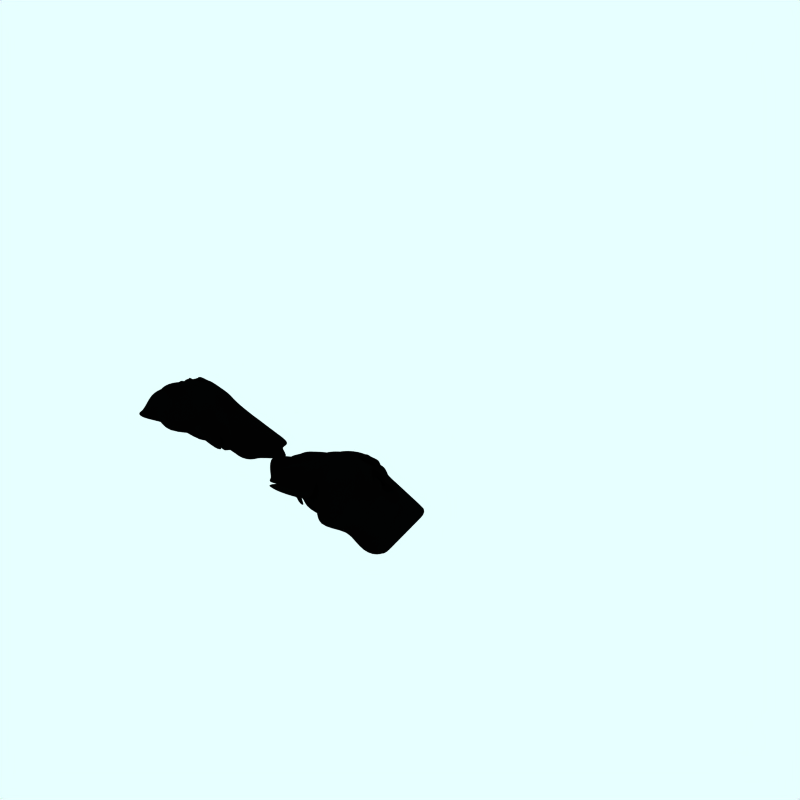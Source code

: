 # Source: coal-pile.blend  (saved by Blender 2.49.2; exported with 4.5.12 LTS)
import bpy
from mathutils import Matrix  # noqa: F401  (used for matrix-valued properties, if any)

bpy.ops.wm.read_factory_settings(use_empty=True)
scene = bpy.context.scene
scene.name = 'Scene'

# ---- collections
col_collection_1 = bpy.data.collections.new('Collection 1'); scene.collection.children.link(col_collection_1)

# ---- materials (node trees are filled in below, after node groups)
mat_material = bpy.data.materials.new('Material')
mat_material.alpha_threshold = 0.0
mat_material.diffuse_color = (0.01, 0.01, 0.01, 1.0)
mat_material.specular_color = (0.1747, 0.1747, 0.1747)
mat_material.roughness = 0.5
mat_material.line_color = (0.0, 0.0, 0.0, 1.0)
mat_frame = bpy.data.materials.new('Frame')
mat_frame.alpha_threshold = 0.0
mat_frame.preview_render_type = 'CUBE'
mat_frame.diffuse_color = (0.8111, 0.8031, 0.8031, 1.0)
mat_frame.specular_color = (1.0, 0.9999, 0.9999)
mat_frame.roughness = 0.5
mat_frame.line_color = (0.0, 0.0, 0.0, 1.0)
mat_interior = bpy.data.materials.new('Interior')
mat_interior.alpha_threshold = 0.0
mat_interior.preview_render_type = 'CUBE'
mat_interior.diffuse_color = (0.0001, 9.999e-05, 9.999e-05, 1.0)
mat_interior.specular_color = (1.0, 0.9999, 0.9999)
mat_interior.roughness = 0.5
mat_interior.line_color = (0.0, 0.0, 0.0, 1.0)
mat_brick = bpy.data.materials.new('Brick')
mat_brick.alpha_threshold = 0.0
mat_brick.preview_render_type = 'FLAT'
mat_brick.diffuse_color = (0.8343, 0.1807, 0.1807, 1.0)
mat_brick.specular_color = (1.0, 0.9999, 0.9999)
mat_brick.roughness = 0.5
mat_brick.line_color = (0.0, 0.0, 0.0, 1.0)

# ---- material node trees

# ---- world
world_world = bpy.data.worlds.new('World'); scene.world = world_world
world_world.color = (0.9059, 1.0, 1.0)
world_world.use_sun_shadow = False
world_world.sun_shadow_jitter_overblur = 0.0
world_world.cycles.sampling_method = 'MANUAL'
world_world.cycles.sample_map_resolution = 256

# ---- meshes
me_cube_004 = bpy.data.meshes.new('Cube.004')
me_cube_004.from_pydata([(1.912, 2.743, 1.711), (2.937, -0.696, -2.807), (-2.1, 0.585, -2.062), (-1.073, 3.552, 0.9439), (0.1201, 2.082, 4.229), (1.986, -1.084, 5.273), (-3.087, 0.4542, 4.626), (-0.6873, 2.139, 4.103), (-3.349, -0.1058, 4.344), (1.951, -1.263, 5.252), (-2.136, 0.4057, -2.083), (2.901, -0.8753, -2.828), (-2.628, 0.5906, -2.161), (-3.841, 0.07905, 4.266), (-5.415, 0.1398, 3.973), (-3.805, 0.2583, 4.286), (-4.202, 0.6514, -2.453), (-2.592, 0.7699, -2.14), (1.929, -0.4398, -2.658), (0.9218, -0.1836, -2.509), (-0.2571, 0.6151, -5.19), (-1.093, 0.3288, -2.211), (1.708, 2.379, 0.7195), (1.798, 2.075, 0.421), (2.726, 1.079, -1.139), (2.874, 0.1185, -1.875), (-0.1299, 2.49, 1.26), (1.014, 3.153, 1.528), (0.749, 3.31, 0.2101), (-0.3089, 3.366, 1.582), (-1.821, 1.289, -1.393), (-1.542, 1.992, -0.7251), (-1.262, 2.696, -0.05679), (-0.9832, 3.399, 0.6115), (0.6647, 1.606, 3.638), (0.9951, 0.9332, 4.047), (1.326, 0.2608, 4.455), (1.656, -0.4116, 4.864), (0.9264, -0.8525, 5.091), (-0.1335, -0.621, 4.91), (-1.194, -0.3895, 4.728), (-2.254, -0.1581, 4.546), (-2.687, 0.7721, 4.085), (-1.803, 1.257, 3.763), (-1.214, 1.742, 3.607), (-1.085, 2.692, 2.833), (0.2312, 2.536, 3.177), (0.128, 2.794, 3.125), (0.02493, 3.051, 3.073), (-0.07818, 3.309, 3.021), (2.747, -0.7736, -1.191), (2.557, -0.8512, 0.4251), (2.366, -0.9288, 2.041), (2.176, -1.006, 3.657), (0.006018, 1.516, 1.951), (1.677, 2.288, 1.46), (1.21, 1.86, 2.156), (0.953, 2.253, 3.316), (-0.8132, 3.679, 1.709), (-0.5074, 3.5, 2.311), (-0.7796, 3.32, 2.34), (-0.7681, 2.814, 3.11), (-2.107, 0.5491, -2.066), (-2.115, 0.5133, -2.07), (-2.122, 0.4774, -2.074), (-2.129, 0.4416, -2.078), (-3.106, -0.003521, 3.058), (-2.864, 0.0988, 1.773), (-2.621, 0.2011, 0.4878), (-2.379, 0.3034, -0.7974), (-3.321, 0.03756, 4.36), (-3.328, 0.001711, 4.356), (-3.335, -0.03414, 4.352), (-3.342, -0.06999, 4.348), (1.979, -1.12, 5.269), (1.972, -1.156, 5.265), (1.965, -1.192, 5.26), (1.958, -1.227, 5.256), (2.141, -1.186, 3.636), (2.331, -1.108, 2.02), (2.521, -1.03, 0.4041), (2.711, -0.9529, -1.212), (2.929, -0.7319, -2.811), (2.922, -0.7677, -2.815), (2.915, -0.8036, -2.819), (2.908, -0.8394, -2.824), (-2.289, -0.3373, 4.525), (-1.229, -0.5688, 4.707), (-0.1691, -0.8003, 4.889), (0.8909, -1.032, 5.07), (-1.687, 0.1144, -3.052), (-0.1211, -0.1067, -2.381), (0.8863, -0.3629, -2.53), (1.894, -0.6191, -2.679), (-3.412, 0.1104, 4.349), (-3.51, 0.1474, 4.333), (-3.608, 0.1843, 4.318), (-3.707, 0.2213, 4.302), (-3.834, 0.1149, 4.27), (-3.826, 0.1507, 4.274), (-3.819, 0.1866, 4.278), (-3.812, 0.2224, 4.282), (-4.21, 0.2039, 4.281), (-3.546, -0.03188, 4.312), (-3.644, 0.005093, 4.297), (-3.742, 0.04207, 4.281), (-2.87, 0.4883, -0.8755), (-3.756, 0.4572, -0.04649), (-3.355, 0.2837, 1.695), (-3.598, 0.1814, 2.98), (-2.234, 0.4427, -2.098), (-2.333, 0.4797, -2.114), (-2.431, 0.5167, -2.13), (-2.529, 0.5537, -2.145), (-2.62, 0.6265, -2.157), (-2.613, 0.6623, -2.152), (-2.606, 0.6982, -2.148), (-2.599, 0.734, -2.144), (-2.199, 0.622, -2.077), (-2.297, 0.659, -2.093), (-2.395, 0.6959, -2.109), (-2.494, 0.7329, -2.124), (-1.403, 3.413, 0.5332), (-2.327, 2.338, 0.6038), (-3.875, 2.464, -2.605), (-4.177, 1.326, -2.823), (-5.172, 0.2421, 2.688), (-4.929, 0.3444, 1.403), (-4.687, 0.4468, 0.1174), (-4.997, 0.1015, -1.411), (-1.03, 2.495, 3.781), (-2.191, 1.964, 2.977), (-3.321, 1.511, 3.572), (-4.368, 0.8252, 3.772), (-5.093, 0.1635, 4.036), (-4.771, 0.1872, 4.099), (-4.449, 0.2109, 4.161), (-4.127, 0.2346, 4.224), (-3.88, 0.6751, -2.39), (-3.558, 0.6988, -2.328), (-3.236, 0.7225, -2.265), (-3.568, 0.4954, -3.381), (-3.562, 0.3606, 3.001), (-3.32, 0.4629, 1.716), (-3.077, 0.5652, 0.4307), (-2.835, 0.6676, -0.8545), (2.011, 2.41, 0.7537), (1.958, 2.275, -2.185), (1.995, 1.392, -0.7597), (1.702, 0.7136, -2.312), (2.16, 1.56, -0.4293), (1.144, 2.127, -0.03032), (0.8867, 1.741, -3.283), (1.246, 0.7707, -3.68), (0.4845, 3.064, 0.7344), (0.184, 2.229, -0.4176), (0.1995, 1.569, -0.8127), (1.123, 0.5592, -3.889), (-0.2493, 3.232, 0.6729), (-0.462, 2.591, -0.8143), (-1.065, 1.523, -1.714), (-0.8821, 1.055, -1.49), (0.3702, 1.858, 3.56), (0.07573, 2.111, 3.482), (-0.4727, 1.992, 4.413), (-0.6788, 2.111, 3.444), (0.5093, 1.18, 3.943), (0.02341, 1.428, 3.839), (-0.4625, 1.675, 3.735), (-0.4706, 1.726, 3.839), (0.6483, 0.5028, 4.326), (0.03983, 0.9095, 4.005), (-0.7061, 0.9868, 4.066), (-1.383, 1.229, 3.936), (0.7874, -0.1748, 4.708), (-0.08122, 0.06189, 4.553), (-0.9498, 0.2986, 4.397), (-1.818, 0.5353, 4.241), (0.7946, 1.61, 1.957), (1.877, 2.179, 2.006), (1.473, 1.988, 2.55), (0.8822, 1.288, 3.093), (2.171, 1.159, 1.582), (2.226, 1.42, 2.034), (1.697, 1.259, 2.423), (1.346, 1.096, 3.235), (2.514, 0.7985, 0.1359), (2.217, 0.6641, 1.216), (1.92, 0.5297, 2.296), (1.623, 0.3952, 3.376), (2.488, 0.2191, -0.8538), (2.372, 0.2054, 0.5863), (2.143, -0.1996, 2.168), (1.9, -0.3056, 3.516), (0.5765, 2.733, 2.889), (0.9218, 2.93, 2.601), (1.267, 3.127, 2.313), (1.613, 3.325, 2.024), (0.7417, 3.057, 3.15), (0.7849, 3.304, 2.358), (-2.044, 1.921, 1.193), (1.06, 3.492, 1.923), (0.1453, 3.203, 2.76), (0.2233, 3.526, 2.396), (0.2119, 3.576, 1.846), (0.01108, 3.881, 1.482), (-0.1034, 3.19, 2.819), (-0.06229, 3.568, 2.37), (-0.2691, 3.19, 2.845), (-0.04639, 3.828, 1.719), (2.739, -0.8095, -1.195), (2.549, -0.8871, 0.4209), (2.359, -0.9646, 2.037), (2.169, -1.042, 3.653), (2.732, -0.8453, -1.199), (2.542, -0.9229, 0.4167), (2.352, -1.0, 2.033), (2.162, -1.078, 3.649), (2.725, -0.8812, -1.203), (2.535, -0.9588, 0.4125), (2.345, -1.036, 2.028), (2.155, -1.114, 3.644), (2.718, -0.917, -1.208), (2.528, -0.9946, 0.4083), (2.338, -1.072, 2.024), (2.148, -1.15, 3.64), (0.9193, -0.8883, 5.087), (-0.1407, -0.6569, 4.905), (-1.201, -0.4254, 4.724), (-2.261, -0.1939, 4.542), (0.9122, -0.9242, 5.083), (-0.1478, -0.6927, 4.901), (-1.208, -0.4612, 4.72), (-2.268, -0.2298, 4.538), (0.9051, -0.96, 5.079), (-0.1549, -0.7286, 4.897), (-1.215, -0.4971, 4.715), (-2.275, -0.2656, 4.534), (0.898, -0.9959, 5.074), (-0.162, -0.7644, 4.893), (-1.222, -0.5329, 4.711), (-2.282, -0.3015, 4.529), (-1.1, 0.2929, -2.215), (-0.09269, 0.03674, -2.364), (0.9147, -0.2195, -2.513), (2.568, -0.4081, -4.333), (-1.107, 0.2571, -2.219), (-0.09979, 0.0008867, -2.368), (0.9076, -0.2553, -2.517), (1.915, -0.5115, -2.666), (-1.114, 0.2212, -2.223), (-0.1069, -0.03496, -2.372), (0.9005, -0.2912, -2.521), (1.908, -0.5474, -2.67), (-1.121, 0.1854, -2.227), (-0.114, -0.07081, -2.377), (0.8934, -0.327, -2.526), (1.901, -0.5832, -2.675), (1.693, -0.7016, -1.129), (1.493, -0.7841, 0.4209), (1.292, -0.8667, 1.971), (1.091, -0.9492, 3.52), (1.167, 0.6353, -3.271), (0.4641, -0.5378, 0.4376), (0.2531, -0.6253, 1.921), (0.04198, -0.7128, 3.405), (-0.3427, -0.1991, -0.9632), (-0.3643, -0.1649, 0.4642), (-0.6875, -0.9339, 3.028), (-1.007, -0.4764, 3.289), (-1.585, 0.2252, -1.978), (-1.9, 0.05881, 0.1848), (-1.369, -0.05241, 1.986), (-2.057, -0.2399, 3.174), (-3.44, -0.03301, 4.332), (-3.433, 0.002838, 4.336), (-3.426, 0.03869, 4.341), (-3.419, 0.07454, 4.345), (-3.539, 0.003965, 4.317), (-3.531, 0.03982, 4.321), (-3.524, 0.07566, 4.325), (-3.518, 0.3353, 4.449), (-3.637, 0.04094, 4.301), (-3.63, 0.07679, 4.305), (-3.623, 0.1126, 4.309), (-3.616, 0.1485, 4.314), (-3.735, 0.07792, 4.285), (-3.728, 0.1138, 4.29), (-3.721, 0.1496, 4.294), (-3.714, 0.1855, 4.298), (-2.477, 0.3404, -0.813), (-2.719, 0.2381, 0.4722), (-2.962, 0.1358, 1.757), (-3.205, 0.03346, 3.043), (-2.575, 0.3774, -0.8286), (-2.818, 0.2751, 0.4566), (-3.06, 0.1728, 1.742), (-3.303, 0.07043, 3.027), (-2.674, 0.4144, -0.8443), (-2.916, 0.312, 0.441), (-3.159, 0.2097, 1.726), (-3.401, 0.1074, 3.011), (-3.795, 0.3717, -2.717), (-3.014, 0.349, 0.4254), (-3.257, 0.2467, 1.711), (-3.5, 0.1444, 2.996), (-2.206, 0.5861, -2.081), (-2.213, 0.5503, -2.086), (-2.22, 0.5144, -2.09), (-2.227, 0.4786, -2.094), (-1.534, 0.5698, -2.947), (-2.311, 0.5873, -2.101), (-2.318, 0.5514, -2.105), (-2.325, 0.5156, -2.11), (-1.047, 0.5545, -3.508), (-2.41, 0.6242, -2.117), (-2.417, 0.5884, -2.121), (-2.424, 0.5525, -2.125), (-1.44, 0.6559, -3.574), (-2.508, 0.6612, -2.133), (-2.515, 0.6254, -2.137), (-2.522, 0.5895, -2.141), (-1.447, 2.472, 2.97), (-1.298, 3.094, 2.115), (-1.333, 3.2, 1.588), (-1.368, 3.306, 1.061), (-1.974, 2.293, 2.827), (-2.297, 2.791, 2.107), (-1.849, 2.274, 2.053), (-2.137, 2.617, 0.5035), (-3.218, 1.615, 2.665), (-3.114, 1.719, 1.759), (-3.486, 2.097, 0.3493), (-2.906, 1.928, -0.05362), (-4.994, 0.7909, 2.303), (-5.109, 1.089, 1.631), (-4.183, 1.044, -0.2999), (-3.675, 1.238, -0.6107), (-2.975, 0.6646, 4.113), (-2.705, 1.073, 3.834), (-2.067, 1.57, 3.182), (-1.492, 2.238, 2.989), (-2.959, 0.2187, 4.344), (-3.016, 0.9668, 3.948), (-2.943, 1.235, 3.751), (-2.559, 1.819, 3.469), (-3.528, 0.3965, 4.193), (-3.521, 0.592, 4.052), (-3.436, 0.9801, 3.87), (-3.27, 1.223, 3.057), (-3.839, 0.3421, 4.196), (-3.971, 0.4629, 4.09), (-4.636, 0.4495, 3.985), (-4.668, 0.5905, 3.787), (-1.562, 2.855, 0.01113), (-1.576, 2.526, -0.4687), (-1.785, 1.632, -1.024), (-0.02649, 1.725, -3.657), (-2.142, 2.31, -0.5893), (-2.377, 1.962, -1.276), (-2.219, 1.484, -1.341), (-2.591, 1.151, -4.145), (-2.721, 1.765, -1.19), (-2.64, 1.498, -1.419), (-2.558, 1.23, -1.649), (-4.426, 1.911, -5.066), (-3.46, 1.121, -1.911), (-3.099, 1.098, -1.874), (-2.897, 0.9764, -1.957), (-2.695, 0.8547, -2.041), (-3.157, 0.6439, -0.9172), (-3.399, 0.5415, 0.3681), (-3.642, 0.4392, 1.653), (-3.884, 0.3369, 2.939), (-3.765, 0.5563, -1.498), (-4.621, 0.5362, 0.1326), (-4.186, 0.4369, 1.672), (-4.206, 0.3132, 2.876), (-4.086, 0.8548, -2.307), (-5.015, 0.391, 0.004321), (-5.527, 0.4851, 1.789), (-4.528, 0.2895, 2.813), (-4.442, 0.4621, -1.591), (-5.382, 0.9187, -0.728), (-6.715, 0.4765, 1.541), (-4.85, 0.2658, 2.751), (-3.57, 0.3248, 2.997), (-3.327, 0.4271, 1.712), (-3.084, 0.5294, 0.4265), (-2.842, 0.6317, -0.8587), (-3.577, 0.2889, 2.993), (-3.334, 0.3912, 1.708), (-3.091, 0.4935, 0.4223), (-2.849, 0.5959, -0.8629), (-3.584, 0.2531, 2.989), (-3.341, 0.3554, 1.703), (-3.099, 0.4577, 0.4181), (-2.856, 0.56, -0.8671), (-3.591, 0.2172, 2.984), (-3.348, 0.3195, 1.699), (-3.106, 0.4218, 0.414), (-2.863, 0.5242, -0.8713)], [], [(25, 1, 18, 149), (24, 25, 149, 148), (23, 24, 148, 147), (22, 23, 147, 146), (0, 22, 146, 26), (149, 18, 19, 153), (148, 149, 153, 152), (147, 148, 152, 151), (146, 147, 151, 150), (26, 146, 150, 27), (153, 19, 20, 157), (152, 153, 157, 156), (151, 152, 156, 155), (150, 151, 155, 154), (27, 150, 154, 28), (157, 20, 21, 161), (156, 157, 161, 160), (155, 156, 160, 159), (154, 155, 159, 158), (28, 154, 158, 29), (161, 21, 2, 30), (160, 161, 30, 31), (159, 160, 31, 32), (158, 159, 32, 33), (29, 158, 33, 3), (49, 7, 45, 165), (48, 49, 165, 164), (47, 48, 164, 163), (46, 47, 163, 162), (4, 46, 162, 34), (165, 45, 44, 169), (164, 165, 169, 168), (163, 164, 168, 167), (162, 163, 167, 166), (34, 162, 166, 35), (169, 44, 43, 173), (168, 169, 173, 172), (167, 168, 172, 171), (166, 167, 171, 170), (35, 166, 170, 36), (173, 43, 42, 177), (172, 173, 177, 176), (171, 172, 176, 175), (170, 171, 175, 174), (36, 170, 174, 37), (177, 42, 6, 41), (176, 177, 41, 40), (175, 176, 40, 39), (174, 175, 39, 38), (37, 174, 38, 5), (57, 4, 34, 181), (56, 57, 181, 180), (55, 56, 180, 179), (54, 55, 179, 178), (0, 54, 178, 22), (181, 34, 35, 185), (180, 181, 185, 184), (179, 180, 184, 183), (178, 179, 183, 182), (22, 178, 182, 23), (185, 35, 36, 189), (184, 185, 189, 188), (183, 184, 188, 187), (182, 183, 187, 186), (23, 182, 186, 24), (189, 36, 37, 193), (188, 189, 193, 192), (187, 188, 192, 191), (186, 187, 191, 190), (24, 186, 190, 25), (193, 37, 5, 53), (192, 193, 53, 52), (191, 192, 52, 51), (190, 191, 51, 50), (25, 190, 50, 1), (54, 0, 26, 197), (55, 54, 197, 196), (56, 55, 196, 195), (57, 56, 195, 194), (4, 57, 194, 46), (197, 26, 27, 201), (196, 197, 201, 200), (195, 196, 200, 199), (194, 195, 199, 198), (46, 194, 198, 47), (201, 27, 28, 205), (200, 201, 205, 204), (199, 200, 204, 203), (198, 199, 203, 202), (47, 198, 202, 48), (205, 28, 29, 209), (204, 205, 209, 208), (203, 204, 208, 207), (202, 203, 207, 206), (48, 202, 206, 49), (209, 29, 3, 58), (208, 209, 58, 59), (207, 208, 59, 60), (206, 207, 60, 61), (49, 206, 61, 7), (53, 5, 74, 213), (52, 53, 213, 212), (51, 52, 212, 211), (50, 51, 211, 210), (1, 50, 210, 82), (213, 74, 75, 217), (212, 213, 217, 216), (211, 212, 216, 215), (210, 211, 215, 214), (82, 210, 214, 83), (217, 75, 76, 221), (216, 217, 221, 220), (215, 216, 220, 219), (214, 215, 219, 218), (83, 214, 218, 84), (221, 76, 77, 225), (220, 221, 225, 224), (219, 220, 224, 223), (218, 219, 223, 222), (84, 218, 222, 85), (225, 77, 9, 78), (224, 225, 78, 79), (223, 224, 79, 80), (222, 223, 80, 81), (85, 222, 81, 11), (41, 6, 70, 229), (40, 41, 229, 228), (39, 40, 228, 227), (38, 39, 227, 226), (5, 38, 226, 74), (229, 70, 71, 233), (228, 229, 233, 232), (227, 228, 232, 231), (226, 227, 231, 230), (74, 226, 230, 75), (233, 71, 72, 237), (232, 233, 237, 236), (231, 232, 236, 235), (230, 231, 235, 234), (75, 230, 234, 76), (237, 72, 73, 241), (236, 237, 241, 240), (235, 236, 240, 239), (234, 235, 239, 238), (76, 234, 238, 77), (241, 73, 8, 86), (240, 241, 86, 87), (239, 240, 87, 88), (238, 239, 88, 89), (77, 238, 89, 9), (18, 1, 82, 245), (19, 18, 245, 244), (20, 19, 244, 243), (21, 20, 243, 242), (2, 21, 242, 62), (245, 82, 83, 249), (244, 245, 249, 248), (243, 244, 248, 247), (242, 243, 247, 246), (62, 242, 246, 63), (249, 83, 84, 253), (248, 249, 253, 252), (247, 248, 252, 251), (246, 247, 251, 250), (63, 246, 250, 64), (253, 84, 85, 257), (252, 253, 257, 256), (251, 252, 256, 255), (250, 251, 255, 254), (64, 250, 254, 65), (257, 85, 11, 93), (256, 257, 93, 92), (255, 256, 92, 91), (254, 255, 91, 90), (65, 254, 90, 10), (78, 9, 89, 261), (79, 78, 261, 260), (80, 79, 260, 259), (81, 80, 259, 258), (11, 81, 258, 93), (261, 89, 88, 265), (260, 261, 265, 264), (259, 260, 264, 263), (258, 259, 263, 262), (93, 258, 262, 92), (265, 88, 87, 269), (264, 265, 269, 268), (263, 264, 268, 267), (262, 263, 267, 266), (92, 262, 266, 91), (269, 87, 86, 273), (268, 269, 273, 272), (267, 268, 272, 271), (266, 267, 271, 270), (91, 266, 270, 90), (273, 86, 8, 66), (272, 273, 66, 67), (271, 272, 67, 68), (270, 271, 68, 69), (90, 270, 69, 10), (70, 6, 94, 277), (71, 70, 277, 276), (72, 71, 276, 275), (73, 72, 275, 274), (8, 73, 274, 102), (277, 94, 95, 281), (276, 277, 281, 280), (275, 276, 280, 279), (274, 275, 279, 278), (102, 274, 278, 103), (281, 95, 96, 285), (280, 281, 285, 284), (279, 280, 284, 283), (278, 279, 283, 282), (103, 278, 282, 104), (285, 96, 97, 289), (284, 285, 289, 288), (283, 284, 288, 287), (282, 283, 287, 286), (104, 282, 286, 105), (289, 97, 15, 101), (288, 289, 101, 100), (287, 288, 100, 99), (286, 287, 99, 98), (105, 286, 98, 13), (66, 8, 102, 293), (67, 66, 293, 292), (68, 67, 292, 291), (69, 68, 291, 290), (10, 69, 290, 110), (293, 102, 103, 297), (292, 293, 297, 296), (291, 292, 296, 295), (290, 291, 295, 294), (110, 290, 294, 111), (297, 103, 104, 301), (296, 297, 301, 300), (295, 296, 300, 299), (294, 295, 299, 298), (111, 294, 298, 112), (301, 104, 105, 305), (300, 301, 305, 304), (299, 300, 304, 303), (298, 299, 303, 302), (112, 298, 302, 113), (305, 105, 13, 109), (304, 305, 109, 108), (303, 304, 108, 107), (302, 303, 107, 106), (113, 302, 106, 12), (65, 10, 110, 309), (64, 65, 309, 308), (63, 64, 308, 307), (62, 63, 307, 306), (2, 62, 306, 118), (309, 110, 111, 313), (308, 309, 313, 312), (307, 308, 312, 311), (306, 307, 311, 310), (118, 306, 310, 119), (313, 111, 112, 317), (312, 313, 317, 316), (311, 312, 316, 315), (310, 311, 315, 314), (119, 310, 314, 120), (317, 112, 113, 321), (316, 317, 321, 320), (315, 316, 320, 319), (314, 315, 319, 318), (120, 314, 318, 121), (321, 113, 12, 114), (320, 321, 114, 115), (319, 320, 115, 116), (318, 319, 116, 117), (121, 318, 117, 17), (58, 3, 122, 325), (59, 58, 325, 324), (60, 59, 324, 323), (61, 60, 323, 322), (7, 61, 322, 130), (325, 122, 123, 329), (324, 325, 329, 328), (323, 324, 328, 327), (322, 323, 327, 326), (130, 322, 326, 131), (329, 123, 124, 333), (328, 329, 333, 332), (327, 328, 332, 331), (326, 327, 331, 330), (131, 326, 330, 132), (333, 124, 125, 337), (332, 333, 337, 336), (331, 332, 336, 335), (330, 331, 335, 334), (132, 330, 334, 133), (337, 125, 16, 129), (336, 337, 129, 128), (335, 336, 128, 127), (334, 335, 127, 126), (133, 334, 126, 14), (45, 7, 130, 341), (44, 45, 341, 340), (43, 44, 340, 339), (42, 43, 339, 338), (6, 42, 338, 94), (341, 130, 131, 345), (340, 341, 345, 344), (339, 340, 344, 343), (338, 339, 343, 342), (94, 338, 342, 95), (345, 131, 132, 349), (344, 345, 349, 348), (343, 344, 348, 347), (342, 343, 347, 346), (95, 342, 346, 96), (349, 132, 133, 353), (348, 349, 353, 352), (347, 348, 352, 351), (346, 347, 351, 350), (96, 346, 350, 97), (353, 133, 14, 134), (352, 353, 134, 135), (351, 352, 135, 136), (350, 351, 136, 137), (97, 350, 137, 15), (30, 2, 118, 357), (31, 30, 357, 356), (32, 31, 356, 355), (33, 32, 355, 354), (3, 33, 354, 122), (357, 118, 119, 361), (356, 357, 361, 360), (355, 356, 360, 359), (354, 355, 359, 358), (122, 354, 358, 123), (361, 119, 120, 365), (360, 361, 365, 364), (359, 360, 364, 363), (358, 359, 363, 362), (123, 358, 362, 124), (365, 120, 121, 369), (364, 365, 369, 368), (363, 364, 368, 367), (362, 363, 367, 366), (124, 362, 366, 125), (369, 121, 17, 141), (368, 369, 141, 140), (367, 368, 140, 139), (366, 367, 139, 138), (125, 366, 138, 16), (142, 15, 137, 373), (143, 142, 373, 372), (144, 143, 372, 371), (145, 144, 371, 370), (17, 145, 370, 141), (373, 137, 136, 377), (372, 373, 377, 376), (371, 372, 376, 375), (370, 371, 375, 374), (141, 370, 374, 140), (377, 136, 135, 381), (376, 377, 381, 380), (375, 376, 380, 379), (374, 375, 379, 378), (140, 374, 378, 139), (381, 135, 134, 385), (380, 381, 385, 384), (379, 380, 384, 383), (378, 379, 383, 382), (139, 378, 382, 138), (385, 134, 14, 126), (384, 385, 126, 127), (383, 384, 127, 128), (382, 383, 128, 129), (138, 382, 129, 16), (145, 17, 117, 389), (144, 145, 389, 388), (143, 144, 388, 387), (142, 143, 387, 386), (15, 142, 386, 101), (389, 117, 116, 393), (388, 389, 393, 392), (387, 388, 392, 391), (386, 387, 391, 390), (101, 386, 390, 100), (393, 116, 115, 397), (392, 393, 397, 396), (391, 392, 396, 395), (390, 391, 395, 394), (100, 390, 394, 99), (397, 115, 114, 401), (396, 397, 401, 400), (395, 396, 400, 399), (394, 395, 399, 398), (99, 394, 398, 98), (401, 114, 12, 106), (400, 401, 106, 107), (399, 400, 107, 108), (398, 399, 108, 109), (98, 398, 109, 13)])
me_cube_004.polygons.foreach_set('use_smooth', [True] * 400)
_k = {(1, 18): 0.08235, (18, 19): 0.08235, (19, 20): 0.08235, (20, 21): 0.08235, (2, 21): 0.08235, (0, 22): 0.08235, (22, 23): 0.08235, (23, 24): 0.08235, (24, 25): 0.08235, (1, 25): 0.08235, (0, 26): 0.08235, (26, 27): 0.08235, (27, 28): 0.08235, (28, 29): 0.08235, (3, 29): 0.08235, (2, 30): 0.08235, (30, 31): 0.08235, (31, 32): 0.08235, (32, 33): 0.08235, (3, 33): 0.08235, (4, 34): 0.08235, (34, 35): 0.08235, (35, 36): 0.08235, (36, 37): 0.08235, (5, 37): 0.08235, (5, 38): 0.08235, (38, 39): 0.08235, (39, 40): 0.08235, (40, 41): 0.08235, (6, 41): 0.08235, (6, 42): 0.08235, (42, 43): 0.08235, (43, 44): 0.08235, (44, 45): 0.08235, (7, 45): 0.08235, (4, 46): 0.08235, (46, 47): 0.08235, (47, 48): 0.08235, (48, 49): 0.08235, (7, 49): 0.08235, (1, 50): 0.08235, (50, 51): 0.08235, (51, 52): 0.08235, (52, 53): 0.08235, (5, 53): 0.08235, (0, 54): 0.08235, (54, 55): 0.08235, (55, 56): 0.08235, (56, 57): 0.08235, (4, 57): 0.08235, (3, 58): 0.08235, (58, 59): 0.08235, (59, 60): 0.08235, (60, 61): 0.08235, (7, 61): 0.08235, (2, 62): 0.08235, (62, 63): 0.08235, (63, 64): 0.08235, (64, 65): 0.08235, (10, 65): 0.08235, (8, 66): 0.08235, (66, 67): 0.08235, (67, 68): 0.08235, (68, 69): 0.08235, (10, 69): 0.08235, (6, 70): 0.08235, (70, 71): 0.08235, (71, 72): 0.08235, (72, 73): 0.08235, (8, 73): 0.08235, (5, 74): 0.08235, (74, 75): 0.08235, (75, 76): 0.08235, (76, 77): 0.08235, (9, 77): 0.08235, (9, 78): 0.08235, (78, 79): 0.08235, (79, 80): 0.08235, (80, 81): 0.08235, (11, 81): 0.08235, (1, 82): 0.08235, (82, 83): 0.08235, (83, 84): 0.08235, (84, 85): 0.08235, (11, 85): 0.08235, (8, 86): 0.08235, (86, 87): 0.08235, (87, 88): 0.08235, (88, 89): 0.08235, (9, 89): 0.08235, (10, 90): 0.08235, (90, 91): 0.08235, (91, 92): 0.08235, (92, 93): 0.08235, (11, 93): 0.08235, (6, 94): 0.08235, (94, 95): 0.08235, (95, 96): 0.08235, (96, 97): 0.08235, (15, 97): 0.08235, (13, 98): 0.08235, (98, 99): 0.08235, (99, 100): 0.08235, (100, 101): 0.08235, (15, 101): 0.08235, (8, 102): 0.08235, (102, 103): 0.08235, (103, 104): 0.08235, (104, 105): 0.08235, (13, 105): 0.08235, (12, 106): 0.08235, (106, 107): 0.08235, (107, 108): 0.08235, (108, 109): 0.08235, (13, 109): 0.08235, (10, 110): 0.08235, (110, 111): 0.08235, (111, 112): 0.08235, (112, 113): 0.08235, (12, 113): 0.08235, (12, 114): 0.08235, (114, 115): 0.08235, (115, 116): 0.08235, (116, 117): 0.08235, (17, 117): 0.08235, (2, 118): 0.08235, (118, 119): 0.08235, (119, 120): 0.08235, (120, 121): 0.08235, (17, 121): 0.08235, (3, 122): 0.08235, (122, 123): 0.08235, (123, 124): 0.08235, (124, 125): 0.08235, (16, 125): 0.08235, (14, 126): 0.08235, (126, 127): 0.08235, (127, 128): 0.08235, (128, 129): 0.08235, (16, 129): 0.08235, (7, 130): 0.08235, (130, 131): 0.08235, (131, 132): 0.08235, (132, 133): 0.08235, (14, 133): 0.08235, (14, 134): 0.08235, (134, 135): 0.08235, (135, 136): 0.08235, (136, 137): 0.08235, (15, 137): 0.08235, (16, 138): 0.08235, (138, 139): 0.08235, (139, 140): 0.08235, (140, 141): 0.08235, (17, 141): 0.08235, (15, 142): 0.08235, (142, 143): 0.08235, (143, 144): 0.08235, (144, 145): 0.08235, (17, 145): 0.08235}
me_cube_004.attributes.new('crease_edge', 'FLOAT', 'EDGE').data.foreach_set('value', [_k.get((min(e.vertices), max(e.vertices)), 0.0) for e in me_cube_004.edges])
me_cube_004.materials.append(mat_material)
me_cube_004.use_remesh_preserve_volume = False
me_cube_004.use_remesh_preserve_attributes = False
me_cube_004.use_mirror_vertex_groups = False
me_cube_004.update()
me_cube_005 = bpy.data.meshes.new('Cube.005')
me_cube_005.from_pydata([], [], [])
me_cube_005.use_remesh_preserve_volume = False
me_cube_005.use_remesh_preserve_attributes = False
me_cube_005.use_mirror_vertex_groups = False
me_cube_005.update()
me_plane_006 = bpy.data.meshes.new('Plane.006')
me_plane_006.from_pydata([], [], [])
me_plane_006.materials.append(mat_frame)
me_plane_006.materials.append(mat_interior)
me_plane_006.materials.append(mat_brick)
me_plane_006.use_remesh_preserve_volume = False
me_plane_006.use_remesh_preserve_attributes = False
me_plane_006.use_mirror_vertex_groups = False
me_plane_006.update()
me_cube = bpy.data.meshes.new('Cube')
me_cube.from_pydata([], [], [])
me_cube.use_remesh_preserve_volume = False
me_cube.use_remesh_preserve_attributes = False
me_cube.use_mirror_vertex_groups = False
me_cube.update()
me_cube_009 = bpy.data.meshes.new('Cube.009')
me_cube_009.from_pydata([(1.912, 2.743, 1.711), (2.937, -0.696, -2.807), (-2.1, 0.585, -2.062), (-1.073, 3.552, 0.9439), (0.1201, 2.082, 4.229), (1.986, -1.084, 5.273), (-3.087, 0.4542, 4.626), (-0.6873, 2.139, 4.103), (-3.349, -0.1058, 4.344), (1.951, -1.263, 5.252), (-2.136, 0.4057, -2.083), (2.901, -0.8753, -2.828), (-2.628, 0.5906, -2.161), (-3.841, 0.07905, 4.266), (-5.415, 0.1398, 3.973), (-3.805, 0.2583, 4.286), (-4.202, 0.6514, -2.453), (-2.592, 0.7699, -2.14), (1.929, -0.4398, -2.658), (0.9218, -0.1836, -2.509), (-0.2571, 0.6151, -5.19), (-1.093, 0.3288, -2.211), (1.708, 2.379, 0.7195), (1.798, 2.075, 0.421), (2.726, 1.079, -1.139), (2.874, 0.1185, -1.875), (-0.1299, 2.49, 1.26), (1.014, 3.153, 1.528), (0.749, 3.31, 0.2101), (-0.3089, 3.366, 1.582), (-1.821, 1.289, -1.393), (-1.542, 1.992, -0.7251), (-1.262, 2.696, -0.05679), (-0.9832, 3.399, 0.6115), (0.6647, 1.606, 3.638), (0.9951, 0.9332, 4.047), (1.326, 0.2608, 4.455), (1.656, -0.4116, 4.864), (0.9264, -0.8525, 5.091), (-0.1335, -0.621, 4.91), (-1.194, -0.3895, 4.728), (-2.254, -0.1581, 4.546), (-2.687, 0.7721, 4.085), (-1.803, 1.257, 3.763), (-1.214, 1.742, 3.607), (-1.085, 2.692, 2.833), (0.2312, 2.536, 3.177), (0.128, 2.794, 3.125), (0.02493, 3.051, 3.073), (-0.07818, 3.309, 3.021), (2.747, -0.7736, -1.191), (2.557, -0.8512, 0.4251), (2.366, -0.9288, 2.041), (2.176, -1.006, 3.657), (0.006018, 1.516, 1.951), (1.677, 2.288, 1.46), (1.21, 1.86, 2.156), (0.953, 2.253, 3.316), (-0.8132, 3.679, 1.709), (-0.5074, 3.5, 2.311), (-0.7796, 3.32, 2.34), (-0.7681, 2.814, 3.11), (-2.107, 0.5491, -2.066), (-2.115, 0.5133, -2.07), (-2.122, 0.4774, -2.074), (-2.129, 0.4416, -2.078), (-3.106, -0.003521, 3.058), (-2.864, 0.0988, 1.773), (-2.621, 0.2011, 0.4878), (-2.379, 0.3034, -0.7974), (-3.321, 0.03756, 4.36), (-3.328, 0.001711, 4.356), (-3.335, -0.03414, 4.352), (-3.342, -0.06999, 4.348), (1.979, -1.12, 5.269), (1.972, -1.156, 5.265), (1.965, -1.192, 5.26), (1.958, -1.227, 5.256), (2.141, -1.186, 3.636), (2.331, -1.108, 2.02), (2.521, -1.03, 0.4041), (2.711, -0.9529, -1.212), (2.929, -0.7319, -2.811), (2.922, -0.7677, -2.815), (2.915, -0.8036, -2.819), (2.908, -0.8394, -2.824), (-2.289, -0.3373, 4.525), (-1.229, -0.5688, 4.707), (-0.1691, -0.8003, 4.889), (0.8909, -1.032, 5.07), (-1.687, 0.1144, -3.052), (-0.1211, -0.1067, -2.381), (0.8863, -0.3629, -2.53), (1.894, -0.6191, -2.679), (-3.412, 0.1104, 4.349), (-3.51, 0.1474, 4.333), (-3.608, 0.1843, 4.318), (-3.707, 0.2213, 4.302), (-3.834, 0.1149, 4.27), (-3.826, 0.1507, 4.274), (-3.819, 0.1866, 4.278), (-3.812, 0.2224, 4.282), (-4.21, 0.2039, 4.281), (-3.546, -0.03188, 4.312), (-3.644, 0.005093, 4.297), (-3.742, 0.04207, 4.281), (-2.87, 0.4883, -0.8755), (-3.756, 0.4572, -0.04649), (-3.355, 0.2837, 1.695), (-3.598, 0.1814, 2.98), (-2.234, 0.4427, -2.098), (-2.333, 0.4797, -2.114), (-2.431, 0.5167, -2.13), (-2.529, 0.5537, -2.145), (-2.62, 0.6265, -2.157), (-2.613, 0.6623, -2.152), (-2.606, 0.6982, -2.148), (-2.599, 0.734, -2.144), (-2.199, 0.622, -2.077), (-2.297, 0.659, -2.093), (-2.395, 0.6959, -2.109), (-2.494, 0.7329, -2.124), (-1.403, 3.413, 0.5332), (-2.327, 2.338, 0.6038), (-3.875, 2.464, -2.605), (-4.177, 1.326, -2.823), (-5.172, 0.2421, 2.688), (-4.929, 0.3444, 1.403), (-4.687, 0.4468, 0.1174), (-4.997, 0.1015, -1.411), (-1.03, 2.495, 3.781), (-2.191, 1.964, 2.977), (-3.321, 1.511, 3.572), (-4.368, 0.8252, 3.772), (-5.093, 0.1635, 4.036), (-4.771, 0.1872, 4.099), (-4.449, 0.2109, 4.161), (-4.127, 0.2346, 4.224), (-3.88, 0.6751, -2.39), (-3.558, 0.6988, -2.328), (-3.236, 0.7225, -2.265), (-3.568, 0.4954, -3.381), (-3.562, 0.3606, 3.001), (-3.32, 0.4629, 1.716), (-3.077, 0.5652, 0.4307), (-2.835, 0.6676, -0.8545), (2.011, 2.41, 0.7537), (1.958, 2.275, -2.185), (1.995, 1.392, -0.7597), (1.702, 0.7136, -2.312), (2.16, 1.56, -0.4293), (1.144, 2.127, -0.03032), (0.8867, 1.741, -3.283), (1.246, 0.7707, -3.68), (0.4845, 3.064, 0.7344), (0.184, 2.229, -0.4176), (0.1995, 1.569, -0.8127), (1.123, 0.5592, -3.889), (-0.2493, 3.232, 0.6729), (-0.462, 2.591, -0.8143), (-1.065, 1.523, -1.714), (-0.8821, 1.055, -1.49), (0.3702, 1.858, 3.56), (0.07573, 2.111, 3.482), (-0.4727, 1.992, 4.413), (-0.6788, 2.111, 3.444), (0.5093, 1.18, 3.943), (0.02341, 1.428, 3.839), (-0.4625, 1.675, 3.735), (-0.4706, 1.726, 3.839), (0.6483, 0.5028, 4.326), (0.03983, 0.9095, 4.005), (-0.7061, 0.9868, 4.066), (-1.383, 1.229, 3.936), (0.7874, -0.1748, 4.708), (-0.08122, 0.06189, 4.553), (-0.9498, 0.2986, 4.397), (-1.818, 0.5353, 4.241), (0.7946, 1.61, 1.957), (1.877, 2.179, 2.006), (1.473, 1.988, 2.55), (0.8822, 1.288, 3.093), (2.171, 1.159, 1.582), (2.226, 1.42, 2.034), (1.697, 1.259, 2.423), (1.346, 1.096, 3.235), (2.514, 0.7985, 0.1359), (2.217, 0.6641, 1.216), (1.92, 0.5297, 2.296), (1.623, 0.3952, 3.376), (2.488, 0.2191, -0.8538), (2.372, 0.2054, 0.5863), (2.143, -0.1996, 2.168), (1.9, -0.3056, 3.516), (0.5765, 2.733, 2.889), (0.9218, 2.93, 2.601), (1.267, 3.127, 2.313), (1.613, 3.325, 2.024), (0.7417, 3.057, 3.15), (0.7849, 3.304, 2.358), (-2.044, 1.921, 1.193), (1.06, 3.492, 1.923), (0.1453, 3.203, 2.76), (0.2233, 3.526, 2.396), (0.2119, 3.576, 1.846), (0.01108, 3.881, 1.482), (-0.1034, 3.19, 2.819), (-0.06229, 3.568, 2.37), (-0.2691, 3.19, 2.845), (-0.04639, 3.828, 1.719), (2.739, -0.8095, -1.195), (2.549, -0.8871, 0.4209), (2.359, -0.9646, 2.037), (2.169, -1.042, 3.653), (2.732, -0.8453, -1.199), (2.542, -0.9229, 0.4167), (2.352, -1.0, 2.033), (2.162, -1.078, 3.649), (2.725, -0.8812, -1.203), (2.535, -0.9588, 0.4125), (2.345, -1.036, 2.028), (2.155, -1.114, 3.644), (2.718, -0.917, -1.208), (2.528, -0.9946, 0.4083), (2.338, -1.072, 2.024), (2.148, -1.15, 3.64), (0.9193, -0.8883, 5.087), (-0.1407, -0.6569, 4.905), (-1.201, -0.4254, 4.724), (-2.261, -0.1939, 4.542), (0.9122, -0.9242, 5.083), (-0.1478, -0.6927, 4.901), (-1.208, -0.4612, 4.72), (-2.268, -0.2298, 4.538), (0.9051, -0.96, 5.079), (-0.1549, -0.7286, 4.897), (-1.215, -0.4971, 4.715), (-2.275, -0.2656, 4.534), (0.898, -0.9959, 5.074), (-0.162, -0.7644, 4.893), (-1.222, -0.5329, 4.711), (-2.282, -0.3015, 4.529), (-1.1, 0.2929, -2.215), (-0.09269, 0.03674, -2.364), (0.9147, -0.2195, -2.513), (2.568, -0.4081, -4.333), (-1.107, 0.2571, -2.219), (-0.09979, 0.0008867, -2.368), (0.9076, -0.2553, -2.517), (1.915, -0.5115, -2.666), (-1.114, 0.2212, -2.223), (-0.1069, -0.03496, -2.372), (0.9005, -0.2912, -2.521), (1.908, -0.5474, -2.67), (-1.121, 0.1854, -2.227), (-0.114, -0.07081, -2.377), (0.8934, -0.327, -2.526), (1.901, -0.5832, -2.675), (1.693, -0.7016, -1.129), (1.493, -0.7841, 0.4209), (1.292, -0.8667, 1.971), (1.091, -0.9492, 3.52), (1.167, 0.6353, -3.271), (0.4641, -0.5378, 0.4376), (0.2531, -0.6253, 1.921), (0.04198, -0.7128, 3.405), (-0.3427, -0.1991, -0.9632), (-0.3643, -0.1649, 0.4642), (-0.6875, -0.9339, 3.028), (-1.007, -0.4764, 3.289), (-1.585, 0.2252, -1.978), (-1.9, 0.05881, 0.1848), (-1.369, -0.05241, 1.986), (-2.057, -0.2399, 3.174), (-3.44, -0.03301, 4.332), (-3.433, 0.002838, 4.336), (-3.426, 0.03869, 4.341), (-3.419, 0.07454, 4.345), (-3.539, 0.003965, 4.317), (-3.531, 0.03982, 4.321), (-3.524, 0.07566, 4.325), (-3.518, 0.3353, 4.449), (-3.637, 0.04094, 4.301), (-3.63, 0.07679, 4.305), (-3.623, 0.1126, 4.309), (-3.616, 0.1485, 4.314), (-3.735, 0.07792, 4.285), (-3.728, 0.1138, 4.29), (-3.721, 0.1496, 4.294), (-3.714, 0.1855, 4.298), (-2.477, 0.3404, -0.813), (-2.719, 0.2381, 0.4722), (-2.962, 0.1358, 1.757), (-3.205, 0.03346, 3.043), (-2.575, 0.3774, -0.8286), (-2.818, 0.2751, 0.4566), (-3.06, 0.1728, 1.742), (-3.303, 0.07043, 3.027), (-2.674, 0.4144, -0.8443), (-2.916, 0.312, 0.441), (-3.159, 0.2097, 1.726), (-3.401, 0.1074, 3.011), (-3.795, 0.3717, -2.717), (-3.014, 0.349, 0.4254), (-3.257, 0.2467, 1.711), (-3.5, 0.1444, 2.996), (-2.206, 0.5861, -2.081), (-2.213, 0.5503, -2.086), (-2.22, 0.5144, -2.09), (-2.227, 0.4786, -2.094), (-1.534, 0.5698, -2.947), (-2.311, 0.5873, -2.101), (-2.318, 0.5514, -2.105), (-2.325, 0.5156, -2.11), (-1.047, 0.5545, -3.508), (-2.41, 0.6242, -2.117), (-2.417, 0.5884, -2.121), (-2.424, 0.5525, -2.125), (-1.44, 0.6559, -3.574), (-2.508, 0.6612, -2.133), (-2.515, 0.6254, -2.137), (-2.522, 0.5895, -2.141), (-1.447, 2.472, 2.97), (-1.298, 3.094, 2.115), (-1.333, 3.2, 1.588), (-1.368, 3.306, 1.061), (-1.974, 2.293, 2.827), (-2.297, 2.791, 2.107), (-1.849, 2.274, 2.053), (-2.137, 2.617, 0.5035), (-3.218, 1.615, 2.665), (-3.114, 1.719, 1.759), (-3.486, 2.097, 0.3493), (-2.906, 1.928, -0.05362), (-4.994, 0.7909, 2.303), (-5.109, 1.089, 1.631), (-4.183, 1.044, -0.2999), (-3.675, 1.238, -0.6107), (-2.975, 0.6646, 4.113), (-2.705, 1.073, 3.834), (-2.067, 1.57, 3.182), (-1.492, 2.238, 2.989), (-2.959, 0.2187, 4.344), (-3.016, 0.9668, 3.948), (-2.943, 1.235, 3.751), (-2.559, 1.819, 3.469), (-3.528, 0.3965, 4.193), (-3.521, 0.592, 4.052), (-3.436, 0.9801, 3.87), (-3.27, 1.223, 3.057), (-3.839, 0.3421, 4.196), (-3.971, 0.4629, 4.09), (-4.636, 0.4495, 3.985), (-4.668, 0.5905, 3.787), (-1.562, 2.855, 0.01113), (-1.576, 2.526, -0.4687), (-1.785, 1.632, -1.024), (-0.02649, 1.725, -3.657), (-2.142, 2.31, -0.5893), (-2.377, 1.962, -1.276), (-2.219, 1.484, -1.341), (-2.591, 1.151, -4.145), (-2.721, 1.765, -1.19), (-2.64, 1.498, -1.419), (-2.558, 1.23, -1.649), (-4.426, 1.911, -5.066), (-3.46, 1.121, -1.911), (-3.099, 1.098, -1.874), (-2.897, 0.9764, -1.957), (-2.695, 0.8547, -2.041), (-3.157, 0.6439, -0.9172), (-3.399, 0.5415, 0.3681), (-3.642, 0.4392, 1.653), (-3.884, 0.3369, 2.939), (-3.765, 0.5563, -1.498), (-4.621, 0.5362, 0.1326), (-4.186, 0.4369, 1.672), (-4.206, 0.3132, 2.876), (-4.086, 0.8548, -2.307), (-5.015, 0.391, 0.004321), (-5.527, 0.4851, 1.789), (-4.528, 0.2895, 2.813), (-4.442, 0.4621, -1.591), (-5.382, 0.9187, -0.728), (-6.715, 0.4765, 1.541), (-4.85, 0.2658, 2.751), (-3.57, 0.3248, 2.997), (-3.327, 0.4271, 1.712), (-3.084, 0.5294, 0.4265), (-2.842, 0.6317, -0.8587), (-3.577, 0.2889, 2.993), (-3.334, 0.3912, 1.708), (-3.091, 0.4935, 0.4223), (-2.849, 0.5959, -0.8629), (-3.584, 0.2531, 2.989), (-3.341, 0.3554, 1.703), (-3.099, 0.4577, 0.4181), (-2.856, 0.56, -0.8671), (-3.591, 0.2172, 2.984), (-3.348, 0.3195, 1.699), (-3.106, 0.4218, 0.414), (-2.863, 0.5242, -0.8713)], [], [(25, 1, 18, 149), (24, 25, 149, 148), (23, 24, 148, 147), (22, 23, 147, 146), (0, 22, 146, 26), (149, 18, 19, 153), (148, 149, 153, 152), (147, 148, 152, 151), (146, 147, 151, 150), (26, 146, 150, 27), (153, 19, 20, 157), (152, 153, 157, 156), (151, 152, 156, 155), (150, 151, 155, 154), (27, 150, 154, 28), (157, 20, 21, 161), (156, 157, 161, 160), (155, 156, 160, 159), (154, 155, 159, 158), (28, 154, 158, 29), (161, 21, 2, 30), (160, 161, 30, 31), (159, 160, 31, 32), (158, 159, 32, 33), (29, 158, 33, 3), (49, 7, 45, 165), (48, 49, 165, 164), (47, 48, 164, 163), (46, 47, 163, 162), (4, 46, 162, 34), (165, 45, 44, 169), (164, 165, 169, 168), (163, 164, 168, 167), (162, 163, 167, 166), (34, 162, 166, 35), (169, 44, 43, 173), (168, 169, 173, 172), (167, 168, 172, 171), (166, 167, 171, 170), (35, 166, 170, 36), (173, 43, 42, 177), (172, 173, 177, 176), (171, 172, 176, 175), (170, 171, 175, 174), (36, 170, 174, 37), (177, 42, 6, 41), (176, 177, 41, 40), (175, 176, 40, 39), (174, 175, 39, 38), (37, 174, 38, 5), (57, 4, 34, 181), (56, 57, 181, 180), (55, 56, 180, 179), (54, 55, 179, 178), (0, 54, 178, 22), (181, 34, 35, 185), (180, 181, 185, 184), (179, 180, 184, 183), (178, 179, 183, 182), (22, 178, 182, 23), (185, 35, 36, 189), (184, 185, 189, 188), (183, 184, 188, 187), (182, 183, 187, 186), (23, 182, 186, 24), (189, 36, 37, 193), (188, 189, 193, 192), (187, 188, 192, 191), (186, 187, 191, 190), (24, 186, 190, 25), (193, 37, 5, 53), (192, 193, 53, 52), (191, 192, 52, 51), (190, 191, 51, 50), (25, 190, 50, 1), (54, 0, 26, 197), (55, 54, 197, 196), (56, 55, 196, 195), (57, 56, 195, 194), (4, 57, 194, 46), (197, 26, 27, 201), (196, 197, 201, 200), (195, 196, 200, 199), (194, 195, 199, 198), (46, 194, 198, 47), (201, 27, 28, 205), (200, 201, 205, 204), (199, 200, 204, 203), (198, 199, 203, 202), (47, 198, 202, 48), (205, 28, 29, 209), (204, 205, 209, 208), (203, 204, 208, 207), (202, 203, 207, 206), (48, 202, 206, 49), (209, 29, 3, 58), (208, 209, 58, 59), (207, 208, 59, 60), (206, 207, 60, 61), (49, 206, 61, 7), (53, 5, 74, 213), (52, 53, 213, 212), (51, 52, 212, 211), (50, 51, 211, 210), (1, 50, 210, 82), (213, 74, 75, 217), (212, 213, 217, 216), (211, 212, 216, 215), (210, 211, 215, 214), (82, 210, 214, 83), (217, 75, 76, 221), (216, 217, 221, 220), (215, 216, 220, 219), (214, 215, 219, 218), (83, 214, 218, 84), (221, 76, 77, 225), (220, 221, 225, 224), (219, 220, 224, 223), (218, 219, 223, 222), (84, 218, 222, 85), (225, 77, 9, 78), (224, 225, 78, 79), (223, 224, 79, 80), (222, 223, 80, 81), (85, 222, 81, 11), (41, 6, 70, 229), (40, 41, 229, 228), (39, 40, 228, 227), (38, 39, 227, 226), (5, 38, 226, 74), (229, 70, 71, 233), (228, 229, 233, 232), (227, 228, 232, 231), (226, 227, 231, 230), (74, 226, 230, 75), (233, 71, 72, 237), (232, 233, 237, 236), (231, 232, 236, 235), (230, 231, 235, 234), (75, 230, 234, 76), (237, 72, 73, 241), (236, 237, 241, 240), (235, 236, 240, 239), (234, 235, 239, 238), (76, 234, 238, 77), (241, 73, 8, 86), (240, 241, 86, 87), (239, 240, 87, 88), (238, 239, 88, 89), (77, 238, 89, 9), (18, 1, 82, 245), (19, 18, 245, 244), (20, 19, 244, 243), (21, 20, 243, 242), (2, 21, 242, 62), (245, 82, 83, 249), (244, 245, 249, 248), (243, 244, 248, 247), (242, 243, 247, 246), (62, 242, 246, 63), (249, 83, 84, 253), (248, 249, 253, 252), (247, 248, 252, 251), (246, 247, 251, 250), (63, 246, 250, 64), (253, 84, 85, 257), (252, 253, 257, 256), (251, 252, 256, 255), (250, 251, 255, 254), (64, 250, 254, 65), (257, 85, 11, 93), (256, 257, 93, 92), (255, 256, 92, 91), (254, 255, 91, 90), (65, 254, 90, 10), (78, 9, 89, 261), (79, 78, 261, 260), (80, 79, 260, 259), (81, 80, 259, 258), (11, 81, 258, 93), (261, 89, 88, 265), (260, 261, 265, 264), (259, 260, 264, 263), (258, 259, 263, 262), (93, 258, 262, 92), (265, 88, 87, 269), (264, 265, 269, 268), (263, 264, 268, 267), (262, 263, 267, 266), (92, 262, 266, 91), (269, 87, 86, 273), (268, 269, 273, 272), (267, 268, 272, 271), (266, 267, 271, 270), (91, 266, 270, 90), (273, 86, 8, 66), (272, 273, 66, 67), (271, 272, 67, 68), (270, 271, 68, 69), (90, 270, 69, 10), (70, 6, 94, 277), (71, 70, 277, 276), (72, 71, 276, 275), (73, 72, 275, 274), (8, 73, 274, 102), (277, 94, 95, 281), (276, 277, 281, 280), (275, 276, 280, 279), (274, 275, 279, 278), (102, 274, 278, 103), (281, 95, 96, 285), (280, 281, 285, 284), (279, 280, 284, 283), (278, 279, 283, 282), (103, 278, 282, 104), (285, 96, 97, 289), (284, 285, 289, 288), (283, 284, 288, 287), (282, 283, 287, 286), (104, 282, 286, 105), (289, 97, 15, 101), (288, 289, 101, 100), (287, 288, 100, 99), (286, 287, 99, 98), (105, 286, 98, 13), (66, 8, 102, 293), (67, 66, 293, 292), (68, 67, 292, 291), (69, 68, 291, 290), (10, 69, 290, 110), (293, 102, 103, 297), (292, 293, 297, 296), (291, 292, 296, 295), (290, 291, 295, 294), (110, 290, 294, 111), (297, 103, 104, 301), (296, 297, 301, 300), (295, 296, 300, 299), (294, 295, 299, 298), (111, 294, 298, 112), (301, 104, 105, 305), (300, 301, 305, 304), (299, 300, 304, 303), (298, 299, 303, 302), (112, 298, 302, 113), (305, 105, 13, 109), (304, 305, 109, 108), (303, 304, 108, 107), (302, 303, 107, 106), (113, 302, 106, 12), (65, 10, 110, 309), (64, 65, 309, 308), (63, 64, 308, 307), (62, 63, 307, 306), (2, 62, 306, 118), (309, 110, 111, 313), (308, 309, 313, 312), (307, 308, 312, 311), (306, 307, 311, 310), (118, 306, 310, 119), (313, 111, 112, 317), (312, 313, 317, 316), (311, 312, 316, 315), (310, 311, 315, 314), (119, 310, 314, 120), (317, 112, 113, 321), (316, 317, 321, 320), (315, 316, 320, 319), (314, 315, 319, 318), (120, 314, 318, 121), (321, 113, 12, 114), (320, 321, 114, 115), (319, 320, 115, 116), (318, 319, 116, 117), (121, 318, 117, 17), (58, 3, 122, 325), (59, 58, 325, 324), (60, 59, 324, 323), (61, 60, 323, 322), (7, 61, 322, 130), (325, 122, 123, 329), (324, 325, 329, 328), (323, 324, 328, 327), (322, 323, 327, 326), (130, 322, 326, 131), (329, 123, 124, 333), (328, 329, 333, 332), (327, 328, 332, 331), (326, 327, 331, 330), (131, 326, 330, 132), (333, 124, 125, 337), (332, 333, 337, 336), (331, 332, 336, 335), (330, 331, 335, 334), (132, 330, 334, 133), (337, 125, 16, 129), (336, 337, 129, 128), (335, 336, 128, 127), (334, 335, 127, 126), (133, 334, 126, 14), (45, 7, 130, 341), (44, 45, 341, 340), (43, 44, 340, 339), (42, 43, 339, 338), (6, 42, 338, 94), (341, 130, 131, 345), (340, 341, 345, 344), (339, 340, 344, 343), (338, 339, 343, 342), (94, 338, 342, 95), (345, 131, 132, 349), (344, 345, 349, 348), (343, 344, 348, 347), (342, 343, 347, 346), (95, 342, 346, 96), (349, 132, 133, 353), (348, 349, 353, 352), (347, 348, 352, 351), (346, 347, 351, 350), (96, 346, 350, 97), (353, 133, 14, 134), (352, 353, 134, 135), (351, 352, 135, 136), (350, 351, 136, 137), (97, 350, 137, 15), (30, 2, 118, 357), (31, 30, 357, 356), (32, 31, 356, 355), (33, 32, 355, 354), (3, 33, 354, 122), (357, 118, 119, 361), (356, 357, 361, 360), (355, 356, 360, 359), (354, 355, 359, 358), (122, 354, 358, 123), (361, 119, 120, 365), (360, 361, 365, 364), (359, 360, 364, 363), (358, 359, 363, 362), (123, 358, 362, 124), (365, 120, 121, 369), (364, 365, 369, 368), (363, 364, 368, 367), (362, 363, 367, 366), (124, 362, 366, 125), (369, 121, 17, 141), (368, 369, 141, 140), (367, 368, 140, 139), (366, 367, 139, 138), (125, 366, 138, 16), (142, 15, 137, 373), (143, 142, 373, 372), (144, 143, 372, 371), (145, 144, 371, 370), (17, 145, 370, 141), (373, 137, 136, 377), (372, 373, 377, 376), (371, 372, 376, 375), (370, 371, 375, 374), (141, 370, 374, 140), (377, 136, 135, 381), (376, 377, 381, 380), (375, 376, 380, 379), (374, 375, 379, 378), (140, 374, 378, 139), (381, 135, 134, 385), (380, 381, 385, 384), (379, 380, 384, 383), (378, 379, 383, 382), (139, 378, 382, 138), (385, 134, 14, 126), (384, 385, 126, 127), (383, 384, 127, 128), (382, 383, 128, 129), (138, 382, 129, 16), (145, 17, 117, 389), (144, 145, 389, 388), (143, 144, 388, 387), (142, 143, 387, 386), (15, 142, 386, 101), (389, 117, 116, 393), (388, 389, 393, 392), (387, 388, 392, 391), (386, 387, 391, 390), (101, 386, 390, 100), (393, 116, 115, 397), (392, 393, 397, 396), (391, 392, 396, 395), (390, 391, 395, 394), (100, 390, 394, 99), (397, 115, 114, 401), (396, 397, 401, 400), (395, 396, 400, 399), (394, 395, 399, 398), (99, 394, 398, 98), (401, 114, 12, 106), (400, 401, 106, 107), (399, 400, 107, 108), (398, 399, 108, 109), (98, 398, 109, 13)])
me_cube_009.polygons.foreach_set('use_smooth', [True] * 400)
_k = {(1, 18): 0.08235, (18, 19): 0.08235, (19, 20): 0.08235, (20, 21): 0.08235, (2, 21): 0.08235, (0, 22): 0.08235, (22, 23): 0.08235, (23, 24): 0.08235, (24, 25): 0.08235, (1, 25): 0.08235, (0, 26): 0.08235, (26, 27): 0.08235, (27, 28): 0.08235, (28, 29): 0.08235, (3, 29): 0.08235, (2, 30): 0.08235, (30, 31): 0.08235, (31, 32): 0.08235, (32, 33): 0.08235, (3, 33): 0.08235, (4, 34): 0.08235, (34, 35): 0.08235, (35, 36): 0.08235, (36, 37): 0.08235, (5, 37): 0.08235, (5, 38): 0.08235, (38, 39): 0.08235, (39, 40): 0.08235, (40, 41): 0.08235, (6, 41): 0.08235, (6, 42): 0.08235, (42, 43): 0.08235, (43, 44): 0.08235, (44, 45): 0.08235, (7, 45): 0.08235, (4, 46): 0.08235, (46, 47): 0.08235, (47, 48): 0.08235, (48, 49): 0.08235, (7, 49): 0.08235, (1, 50): 0.08235, (50, 51): 0.08235, (51, 52): 0.08235, (52, 53): 0.08235, (5, 53): 0.08235, (0, 54): 0.08235, (54, 55): 0.08235, (55, 56): 0.08235, (56, 57): 0.08235, (4, 57): 0.08235, (3, 58): 0.08235, (58, 59): 0.08235, (59, 60): 0.08235, (60, 61): 0.08235, (7, 61): 0.08235, (2, 62): 0.08235, (62, 63): 0.08235, (63, 64): 0.08235, (64, 65): 0.08235, (10, 65): 0.08235, (8, 66): 0.08235, (66, 67): 0.08235, (67, 68): 0.08235, (68, 69): 0.08235, (10, 69): 0.08235, (6, 70): 0.08235, (70, 71): 0.08235, (71, 72): 0.08235, (72, 73): 0.08235, (8, 73): 0.08235, (5, 74): 0.08235, (74, 75): 0.08235, (75, 76): 0.08235, (76, 77): 0.08235, (9, 77): 0.08235, (9, 78): 0.08235, (78, 79): 0.08235, (79, 80): 0.08235, (80, 81): 0.08235, (11, 81): 0.08235, (1, 82): 0.08235, (82, 83): 0.08235, (83, 84): 0.08235, (84, 85): 0.08235, (11, 85): 0.08235, (8, 86): 0.08235, (86, 87): 0.08235, (87, 88): 0.08235, (88, 89): 0.08235, (9, 89): 0.08235, (10, 90): 0.08235, (90, 91): 0.08235, (91, 92): 0.08235, (92, 93): 0.08235, (11, 93): 0.08235, (6, 94): 0.08235, (94, 95): 0.08235, (95, 96): 0.08235, (96, 97): 0.08235, (15, 97): 0.08235, (13, 98): 0.08235, (98, 99): 0.08235, (99, 100): 0.08235, (100, 101): 0.08235, (15, 101): 0.08235, (8, 102): 0.08235, (102, 103): 0.08235, (103, 104): 0.08235, (104, 105): 0.08235, (13, 105): 0.08235, (12, 106): 0.08235, (106, 107): 0.08235, (107, 108): 0.08235, (108, 109): 0.08235, (13, 109): 0.08235, (10, 110): 0.08235, (110, 111): 0.08235, (111, 112): 0.08235, (112, 113): 0.08235, (12, 113): 0.08235, (12, 114): 0.08235, (114, 115): 0.08235, (115, 116): 0.08235, (116, 117): 0.08235, (17, 117): 0.08235, (2, 118): 0.08235, (118, 119): 0.08235, (119, 120): 0.08235, (120, 121): 0.08235, (17, 121): 0.08235, (3, 122): 0.08235, (122, 123): 0.08235, (123, 124): 0.08235, (124, 125): 0.08235, (16, 125): 0.08235, (14, 126): 0.08235, (126, 127): 0.08235, (127, 128): 0.08235, (128, 129): 0.08235, (16, 129): 0.08235, (7, 130): 0.08235, (130, 131): 0.08235, (131, 132): 0.08235, (132, 133): 0.08235, (14, 133): 0.08235, (14, 134): 0.08235, (134, 135): 0.08235, (135, 136): 0.08235, (136, 137): 0.08235, (15, 137): 0.08235, (16, 138): 0.08235, (138, 139): 0.08235, (139, 140): 0.08235, (140, 141): 0.08235, (17, 141): 0.08235, (15, 142): 0.08235, (142, 143): 0.08235, (143, 144): 0.08235, (144, 145): 0.08235, (17, 145): 0.08235}
me_cube_009.attributes.new('crease_edge', 'FLOAT', 'EDGE').data.foreach_set('value', [_k.get((min(e.vertices), max(e.vertices)), 0.0) for e in me_cube_009.edges])
me_cube_009.materials.append(mat_material)
me_cube_009.use_remesh_preserve_volume = False
me_cube_009.use_remesh_preserve_attributes = False
me_cube_009.use_mirror_vertex_groups = False
me_cube_009.update()

# ---- objects
ob_cube_002 = bpy.data.objects.new('Cube.002', me_cube_004)
ob_cube_003 = bpy.data.objects.new('Cube.003', me_cube_005)
ob_plane_009 = bpy.data.objects.new('Plane.009', me_plane_006)
ob_cube = bpy.data.objects.new('Cube', me_cube)
ob_cube_009 = bpy.data.objects.new('Cube.009', me_cube_009)

# ---- transforms, parenting, visibility, modifiers, constraints
ob_cube_002.location = (-0.6885, -1.999, 0.5397)
ob_cube_002.rotation_euler = (1.453, -0.1745, -3.064)
ob_cube_002.scale = (0.8932, 0.4983, 0.38)
ob_cube_002.lock_rotations_4d = False
ob_cube_002.empty_display_type = 'ARROWS'
ob_cube_002.color = (0.0, 0.0, 0.0, 1.0)
ob_cube_002.lineart.crease_threshold = 0.0
_m = ob_cube_002.modifiers.new('Subsurf', 'SUBSURF')
_m.uv_smooth = 'PRESERVE_CORNERS'
_m.quality = 2
_m.levels = 3
_m.show_only_control_edges = False
ob_cube_003.location = (-0.899, -8.007, 2.149)
ob_cube_003.rotation_euler = (1.571, 1.49e-08, 6.357e-25)
ob_cube_003.lock_rotations_4d = False
ob_cube_003.empty_display_type = 'ARROWS'
ob_cube_003.color = (0.0, 0.0, 0.0, 1.0)
ob_cube_003.lineart.crease_threshold = 0.0
ob_plane_009.location = (2.414, 4.054, -1.723)
ob_plane_009.rotation_euler = (1.571, -3.725e-09, -6.283)
ob_plane_009.scale = (1.263, 1.0, 1.0)
ob_plane_009.lock_rotations_4d = False
ob_plane_009.empty_display_type = 'ARROWS'
ob_plane_009.color = (0.0, 0.0, 0.0, 1.0)
ob_plane_009.lineart.crease_threshold = 0.0
ob_cube.location = (14.99, 18.83, 1.527)
ob_cube.rotation_euler = (0.8447, 0.1218, -0.1834)
ob_cube.lock_rotations_4d = False
ob_cube.empty_display_type = 'ARROWS'
ob_cube.color = (0.0, 0.0, 0.0, 1.0)
ob_cube.lineart.crease_threshold = 0.0
ob_cube_009.location = (9.835, -2.516, 0.1172)
ob_cube_009.rotation_euler = (1.453, 0.08665, -3.238)
ob_cube_009.scale = (-0.9932, 0.5983, 0.4451)
ob_cube_009.lock_rotations_4d = False
ob_cube_009.empty_display_type = 'ARROWS'
ob_cube_009.color = (0.0, 0.0, 0.0, 1.0)
ob_cube_009.lineart.crease_threshold = 0.0
_m = ob_cube_009.modifiers.new('Subsurf', 'SUBSURF')
_m.uv_smooth = 'PRESERVE_CORNERS'
_m.quality = 2
_m.levels = 3
_m.show_only_control_edges = False

# ---- collection membership
col_collection_1.objects.link(ob_cube_002)
col_collection_1.objects.link(ob_cube_003)
col_collection_1.objects.link(ob_plane_009)
col_collection_1.objects.link(ob_cube)
col_collection_1.objects.link(ob_cube_009)

# ---- scene / render settings (as saved in the file)
scene.frame_start = 1; scene.frame_end = 250; scene.frame_set(1)
scene.render.engine = 'BLENDER_EEVEE_NEXT'
scene.render.image_settings.color_mode = 'RGB'
scene.render.image_settings.compression = 90
scene.render.resolution_x = 512
scene.render.resolution_y = 512
scene.render.pixel_aspect_x = 100.0
scene.render.pixel_aspect_y = 100.0
scene.render.fps = 25
scene.render.dither_intensity = 0.0
scene.render.use_compositing = False
scene.render.use_sequencer = False
scene.render.bake_margin = 2
scene.render.bake_bias = 0.0
scene.render.use_stamp_time = False
scene.render.use_stamp_date = False
scene.render.use_stamp_frame = False
scene.render.use_stamp_camera = False
scene.render.use_stamp_scene = False
scene.render.use_stamp_filename = False
scene.render.use_stamp_render_time = False
scene.render.stamp_font_size = 0
scene.cycles.use_denoising = False
scene.cycles.samples = 10
scene.cycles.sampling_pattern = 'TABULATED_SOBOL'
scene.cycles.light_sampling_threshold = 0.0
scene.cycles.use_adaptive_sampling = False
scene.cycles.use_light_tree = False
scene.cycles.blur_glossy = 0.0
scene.cycles.volume_bounces = 1
scene.cycles.pixel_filter_type = 'GAUSSIAN'
scene.cycles.sample_clamp_indirect = 0.0
scene.view_settings.view_transform = 'Raw'
bpy.context.view_layer.update()

# ---- added for rendering (the .blend has no active camera): camera
cam_auto = bpy.data.cameras.new('AutoCamera')
cam_auto.lens = 50.0
cam_auto.sensor_width = 36.0
cam_auto.clip_end = 1000.0
ob_auto_camera = bpy.data.objects.new('AutoCamera', cam_auto)
scene.collection.objects.link(ob_auto_camera)
ob_auto_camera.location = (36.2293, -31.1643, 25.0813)
ob_auto_camera.rotation_euler = (1.09748, -7.21219e-08, 0.694738)
scene.camera = ob_auto_camera
bpy.context.view_layer.update()
